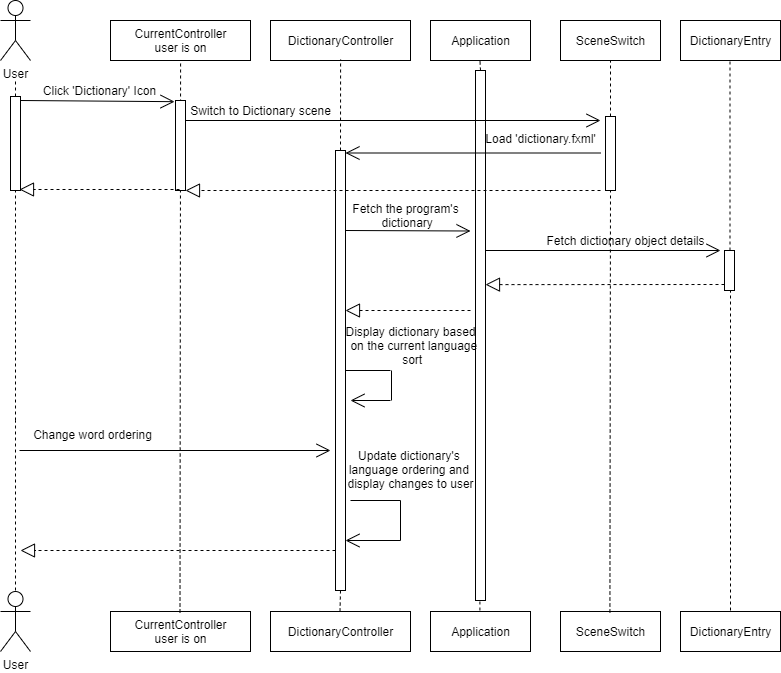

The diagram above was exported from draw.io. Its source (the exported page's mxGraphModel, read from the mxfile embedded in the PNG):
<mxGraphModel dx="2249" dy="745" grid="1" gridSize="10" guides="1" tooltips="1" connect="1" arrows="1" fold="1" page="1" pageScale="1" pageWidth="827" pageHeight="1169" math="0" shadow="0">
  <root>
    <mxCell id="0" />
    <mxCell id="1" parent="0" />
    <mxCell id="yqUC0qFjyxWzrSLe7v-T-5" value="Application" style="html=1;" parent="1" vertex="1">
      <mxGeometry x="120" y="120" width="100" height="40" as="geometry" />
    </mxCell>
    <mxCell id="yqUC0qFjyxWzrSLe7v-T-7" value="User" style="shape=umlActor;verticalLabelPosition=bottom;labelBackgroundColor=#ffffff;verticalAlign=top;html=1;" parent="1" vertex="1">
      <mxGeometry x="-310" y="691" width="30" height="60" as="geometry" />
    </mxCell>
    <mxCell id="yqUC0qFjyxWzrSLe7v-T-10" value="Application" style="html=1;" parent="1" vertex="1">
      <mxGeometry x="120" y="711" width="100" height="40" as="geometry" />
    </mxCell>
    <mxCell id="yqUC0qFjyxWzrSLe7v-T-12" value="SceneSwitch" style="html=1;" parent="1" vertex="1">
      <mxGeometry x="250" y="120" width="100" height="40" as="geometry" />
    </mxCell>
    <mxCell id="yqUC0qFjyxWzrSLe7v-T-13" value="SceneSwitch" style="html=1;" parent="1" vertex="1">
      <mxGeometry x="250" y="711" width="100" height="40" as="geometry" />
    </mxCell>
    <mxCell id="OBCLR_QphcS7tdi88aL6-14" value="" style="endArrow=classic;html=1;" parent="1" edge="1">
      <mxGeometry width="50" height="50" relative="1" as="geometry">
        <mxPoint x="170" y="230" as="sourcePoint" />
        <mxPoint x="170" y="230" as="targetPoint" />
      </mxGeometry>
    </mxCell>
    <mxCell id="OBCLR_QphcS7tdi88aL6-18" value="" style="endArrow=classic;html=1;" parent="1" edge="1">
      <mxGeometry width="50" height="50" relative="1" as="geometry">
        <mxPoint x="45" y="230" as="sourcePoint" />
        <mxPoint x="45" y="230" as="targetPoint" />
      </mxGeometry>
    </mxCell>
    <mxCell id="_wnejCQ74e9Fzrh7pKuL-14" value="DictionaryEntry" style="html=1;" parent="1" vertex="1">
      <mxGeometry x="370" y="120" width="100" height="40" as="geometry" />
    </mxCell>
    <mxCell id="_wnejCQ74e9Fzrh7pKuL-16" value="DictionaryEntry" style="html=1;" parent="1" vertex="1">
      <mxGeometry x="370" y="711" width="100" height="40" as="geometry" />
    </mxCell>
    <mxCell id="_wnejCQ74e9Fzrh7pKuL-25" value="" style="endArrow=none;dashed=1;html=1;exitX=0.5;exitY=0;exitDx=0;exitDy=0;" parent="1" source="_wnejCQ74e9Fzrh7pKuL-26" edge="1">
      <mxGeometry width="50" height="50" relative="1" as="geometry">
        <mxPoint x="169.40999999999985" y="710" as="sourcePoint" />
        <mxPoint x="169.40999999999985" y="159" as="targetPoint" />
      </mxGeometry>
    </mxCell>
    <mxCell id="_wnejCQ74e9Fzrh7pKuL-26" value="" style="html=1;points=[];perimeter=orthogonalPerimeter;" parent="1" vertex="1">
      <mxGeometry x="165" y="170" width="10" height="530" as="geometry" />
    </mxCell>
    <mxCell id="_wnejCQ74e9Fzrh7pKuL-27" value="" style="endArrow=none;dashed=1;html=1;exitX=0.5;exitY=0;exitDx=0;exitDy=0;" parent="1" target="_wnejCQ74e9Fzrh7pKuL-26" edge="1">
      <mxGeometry width="50" height="50" relative="1" as="geometry">
        <mxPoint x="169.40999999999985" y="709.9999999999998" as="sourcePoint" />
        <mxPoint x="169.40999999999985" y="159" as="targetPoint" />
      </mxGeometry>
    </mxCell>
    <mxCell id="_wnejCQ74e9Fzrh7pKuL-30" value="" style="endArrow=none;dashed=1;html=1;exitX=0.5;exitY=0;exitDx=0;exitDy=0;entryX=0.5;entryY=1;entryDx=0;entryDy=0;" parent="1" source="l15PrsONZF8rLVdhTiXE-15" target="yqUC0qFjyxWzrSLe7v-T-12" edge="1">
      <mxGeometry width="50" height="50" relative="1" as="geometry">
        <mxPoint x="299.40999999999985" y="712" as="sourcePoint" />
        <mxPoint x="299.40999999999985" y="220" as="targetPoint" />
      </mxGeometry>
    </mxCell>
    <mxCell id="kTU675rGr79A04hu-4bq-9" value="" style="endArrow=none;dashed=1;html=1;" parent="1" source="l15PrsONZF8rLVdhTiXE-24" edge="1">
      <mxGeometry width="50" height="50" relative="1" as="geometry">
        <mxPoint x="420" y="390" as="sourcePoint" />
        <mxPoint x="419.4999999999999" y="160" as="targetPoint" />
      </mxGeometry>
    </mxCell>
    <mxCell id="kTU675rGr79A04hu-4bq-28" value="" style="endArrow=none;dashed=1;html=1;" parent="1" edge="1">
      <mxGeometry width="50" height="50" relative="1" as="geometry">
        <mxPoint x="420" y="710" as="sourcePoint" />
        <mxPoint x="420" y="390" as="targetPoint" />
      </mxGeometry>
    </mxCell>
    <mxCell id="kTU675rGr79A04hu-4bq-38" value="User" style="shape=umlActor;verticalLabelPosition=bottom;labelBackgroundColor=#ffffff;verticalAlign=top;html=1;" parent="1" vertex="1">
      <mxGeometry x="-310" y="100" width="30" height="60" as="geometry" />
    </mxCell>
    <mxCell id="kTU675rGr79A04hu-4bq-44" value="DictionaryController" style="html=1;" parent="1" vertex="1">
      <mxGeometry x="-40" y="120" width="140" height="40" as="geometry" />
    </mxCell>
    <mxCell id="kTU675rGr79A04hu-4bq-46" value="DictionaryController" style="html=1;" parent="1" vertex="1">
      <mxGeometry x="-40" y="711" width="140" height="40" as="geometry" />
    </mxCell>
    <mxCell id="l15PrsONZF8rLVdhTiXE-4" value="CurrentController&lt;br&gt;user is on" style="html=1;" parent="1" vertex="1">
      <mxGeometry x="-200" y="120" width="140" height="40" as="geometry" />
    </mxCell>
    <mxCell id="l15PrsONZF8rLVdhTiXE-5" value="CurrentController&lt;br&gt;user is on" style="html=1;" parent="1" vertex="1">
      <mxGeometry x="-200" y="711" width="140" height="40" as="geometry" />
    </mxCell>
    <mxCell id="l15PrsONZF8rLVdhTiXE-6" value="" style="endArrow=none;dashed=1;html=1;exitX=0.5;exitY=0;exitDx=0;exitDy=0;entryX=0.5;entryY=1;entryDx=0;entryDy=0;" parent="1" source="l15PrsONZF8rLVdhTiXE-19" edge="1">
      <mxGeometry width="50" height="50" relative="1" as="geometry">
        <mxPoint x="29.49999999999983" y="711" as="sourcePoint" />
        <mxPoint x="30.089999999999975" y="159" as="targetPoint" />
      </mxGeometry>
    </mxCell>
    <mxCell id="l15PrsONZF8rLVdhTiXE-7" value="" style="endArrow=none;dashed=1;html=1;exitX=0.5;exitY=0;exitDx=0;exitDy=0;entryX=0.5;entryY=1;entryDx=0;entryDy=0;" parent="1" edge="1">
      <mxGeometry width="50" height="50" relative="1" as="geometry">
        <mxPoint x="-130.50000000000017" y="712" as="sourcePoint" />
        <mxPoint x="-129.91000000000003" y="160" as="targetPoint" />
      </mxGeometry>
    </mxCell>
    <mxCell id="l15PrsONZF8rLVdhTiXE-8" value="" style="endArrow=none;dashed=1;html=1;" parent="1" edge="1">
      <mxGeometry width="50" height="50" relative="1" as="geometry">
        <mxPoint x="-295" y="520" as="sourcePoint" />
        <mxPoint x="-295" y="180" as="targetPoint" />
      </mxGeometry>
    </mxCell>
    <mxCell id="l15PrsONZF8rLVdhTiXE-9" value="" style="endArrow=open;endFill=1;endSize=12;html=1;entryX=-0.1;entryY=0.013;entryDx=0;entryDy=0;entryPerimeter=0;" parent="1" target="l15PrsONZF8rLVdhTiXE-11" edge="1">
      <mxGeometry width="160" relative="1" as="geometry">
        <mxPoint x="-290" y="200" as="sourcePoint" />
        <mxPoint x="-130" y="200" as="targetPoint" />
      </mxGeometry>
    </mxCell>
    <mxCell id="l15PrsONZF8rLVdhTiXE-10" value="Click 'Dictionary' Icon" style="text;html=1;align=center;verticalAlign=middle;resizable=0;points=[];autosize=1;" parent="1" vertex="1">
      <mxGeometry x="-276" y="180" width="130" height="20" as="geometry" />
    </mxCell>
    <mxCell id="l15PrsONZF8rLVdhTiXE-11" value="" style="html=1;points=[];perimeter=orthogonalPerimeter;" parent="1" vertex="1">
      <mxGeometry x="-135" y="200" width="10" height="90" as="geometry" />
    </mxCell>
    <mxCell id="l15PrsONZF8rLVdhTiXE-12" value="" style="endArrow=open;endFill=1;endSize=12;html=1;" parent="1" edge="1">
      <mxGeometry width="160" relative="1" as="geometry">
        <mxPoint x="-125" y="220" as="sourcePoint" />
        <mxPoint x="290" y="220" as="targetPoint" />
      </mxGeometry>
    </mxCell>
    <mxCell id="l15PrsONZF8rLVdhTiXE-13" value="Switch to Dictionary scene" style="text;html=1;align=center;verticalAlign=middle;resizable=0;points=[];autosize=1;" parent="1" vertex="1">
      <mxGeometry x="-130" y="200" width="160" height="20" as="geometry" />
    </mxCell>
    <mxCell id="l15PrsONZF8rLVdhTiXE-15" value="" style="html=1;points=[];perimeter=orthogonalPerimeter;" parent="1" vertex="1">
      <mxGeometry x="295" y="216" width="10" height="74" as="geometry" />
    </mxCell>
    <mxCell id="l15PrsONZF8rLVdhTiXE-16" value="" style="endArrow=none;dashed=1;html=1;exitX=0.5;exitY=0;exitDx=0;exitDy=0;entryX=0.5;entryY=1;entryDx=0;entryDy=0;" parent="1" target="l15PrsONZF8rLVdhTiXE-15" edge="1">
      <mxGeometry width="50" height="50" relative="1" as="geometry">
        <mxPoint x="299.40999999999985" y="712" as="sourcePoint" />
        <mxPoint x="300" y="160" as="targetPoint" />
      </mxGeometry>
    </mxCell>
    <mxCell id="l15PrsONZF8rLVdhTiXE-18" value="" style="endArrow=block;dashed=1;endFill=0;endSize=12;html=1;" parent="1" edge="1">
      <mxGeometry width="160" relative="1" as="geometry">
        <mxPoint x="-131" y="289" as="sourcePoint" />
        <mxPoint x="-291" y="289" as="targetPoint" />
      </mxGeometry>
    </mxCell>
    <mxCell id="l15PrsONZF8rLVdhTiXE-19" value="" style="html=1;points=[];perimeter=orthogonalPerimeter;" parent="1" vertex="1">
      <mxGeometry x="25" y="250" width="10" height="440" as="geometry" />
    </mxCell>
    <mxCell id="l15PrsONZF8rLVdhTiXE-20" value="" style="endArrow=none;dashed=1;html=1;exitX=0.5;exitY=0;exitDx=0;exitDy=0;entryX=0.5;entryY=1;entryDx=0;entryDy=0;" parent="1" target="l15PrsONZF8rLVdhTiXE-19" edge="1">
      <mxGeometry width="50" height="50" relative="1" as="geometry">
        <mxPoint x="29.5" y="711" as="sourcePoint" />
        <mxPoint x="30.090000000000146" y="159" as="targetPoint" />
      </mxGeometry>
    </mxCell>
    <mxCell id="l15PrsONZF8rLVdhTiXE-21" value="" style="endArrow=open;endFill=1;endSize=12;html=1;" parent="1" edge="1">
      <mxGeometry width="160" relative="1" as="geometry">
        <mxPoint x="35" y="330" as="sourcePoint" />
        <mxPoint x="160" y="330.5" as="targetPoint" />
      </mxGeometry>
    </mxCell>
    <mxCell id="l15PrsONZF8rLVdhTiXE-22" value="Fetch the program's&lt;br&gt;&amp;nbsp;dictionary" style="text;html=1;align=center;verticalAlign=middle;resizable=0;points=[];autosize=1;" parent="1" vertex="1">
      <mxGeometry x="35" y="300" width="120" height="30" as="geometry" />
    </mxCell>
    <mxCell id="l15PrsONZF8rLVdhTiXE-23" value="" style="endArrow=open;endFill=1;endSize=12;html=1;" parent="1" edge="1">
      <mxGeometry width="160" relative="1" as="geometry">
        <mxPoint x="175" y="350" as="sourcePoint" />
        <mxPoint x="410" y="350" as="targetPoint" />
      </mxGeometry>
    </mxCell>
    <mxCell id="l15PrsONZF8rLVdhTiXE-25" value="" style="endArrow=block;dashed=1;endFill=0;endSize=12;html=1;entryX=1;entryY=0.404;entryDx=0;entryDy=0;entryPerimeter=0;" parent="1" target="_wnejCQ74e9Fzrh7pKuL-26" edge="1">
      <mxGeometry width="160" relative="1" as="geometry">
        <mxPoint x="420" y="384" as="sourcePoint" />
        <mxPoint x="40" y="359" as="targetPoint" />
      </mxGeometry>
    </mxCell>
    <mxCell id="l15PrsONZF8rLVdhTiXE-26" value="" style="endArrow=block;dashed=1;endFill=0;endSize=12;html=1;" parent="1" edge="1">
      <mxGeometry width="160" relative="1" as="geometry">
        <mxPoint x="160" y="410" as="sourcePoint" />
        <mxPoint x="35" y="410" as="targetPoint" />
      </mxGeometry>
    </mxCell>
    <mxCell id="l15PrsONZF8rLVdhTiXE-27" value="" style="endArrow=open;endFill=1;endSize=12;html=1;" parent="1" edge="1">
      <mxGeometry width="160" relative="1" as="geometry">
        <mxPoint x="80" y="500" as="sourcePoint" />
        <mxPoint x="40" y="500" as="targetPoint" />
      </mxGeometry>
    </mxCell>
    <mxCell id="l15PrsONZF8rLVdhTiXE-28" value="" style="endArrow=none;html=1;" parent="1" edge="1">
      <mxGeometry width="50" height="50" relative="1" as="geometry">
        <mxPoint x="35" y="470" as="sourcePoint" />
        <mxPoint x="80" y="470" as="targetPoint" />
      </mxGeometry>
    </mxCell>
    <mxCell id="l15PrsONZF8rLVdhTiXE-29" value="" style="endArrow=none;html=1;" parent="1" edge="1">
      <mxGeometry width="50" height="50" relative="1" as="geometry">
        <mxPoint x="81" y="500" as="sourcePoint" />
        <mxPoint x="81" y="470" as="targetPoint" />
      </mxGeometry>
    </mxCell>
    <mxCell id="l15PrsONZF8rLVdhTiXE-30" value="Display dictionary based&lt;br&gt;&amp;nbsp; on the current language&lt;br&gt;&amp;nbsp;sort" style="text;html=1;align=center;verticalAlign=middle;resizable=0;points=[];autosize=1;" parent="1" vertex="1">
      <mxGeometry x="25" y="420" width="150" height="50" as="geometry" />
    </mxCell>
    <mxCell id="l15PrsONZF8rLVdhTiXE-31" value="Fetch dictionary object details" style="text;html=1;align=center;verticalAlign=middle;resizable=0;points=[];autosize=1;" parent="1" vertex="1">
      <mxGeometry x="230" y="330" width="170" height="20" as="geometry" />
    </mxCell>
    <mxCell id="s0fHJa3kXmGkwzGpjZHl-1" value="" style="html=1;points=[];perimeter=orthogonalPerimeter;" parent="1" vertex="1">
      <mxGeometry x="-300" y="196" width="10" height="94" as="geometry" />
    </mxCell>
    <mxCell id="GkJw84V_zyU4ztA8-13Y-2" value="" style="endArrow=open;endFill=1;endSize=12;html=1;" parent="1" edge="1">
      <mxGeometry width="160" relative="1" as="geometry">
        <mxPoint x="290" y="252.5" as="sourcePoint" />
        <mxPoint x="35" y="252.5" as="targetPoint" />
      </mxGeometry>
    </mxCell>
    <mxCell id="GkJw84V_zyU4ztA8-13Y-3" value="Load 'dictionary.fxml'" style="text;html=1;align=center;verticalAlign=middle;resizable=0;points=[];autosize=1;" parent="1" vertex="1">
      <mxGeometry x="165" y="228" width="130" height="20" as="geometry" />
    </mxCell>
    <mxCell id="GkJw84V_zyU4ztA8-13Y-6" value="" style="endArrow=block;dashed=1;endFill=0;endSize=12;html=1;" parent="1" edge="1">
      <mxGeometry width="160" relative="1" as="geometry">
        <mxPoint x="290" y="290" as="sourcePoint" />
        <mxPoint x="-125" y="290" as="targetPoint" />
      </mxGeometry>
    </mxCell>
    <mxCell id="l15PrsONZF8rLVdhTiXE-24" value="" style="html=1;points=[];perimeter=orthogonalPerimeter;" parent="1" vertex="1">
      <mxGeometry x="414" y="350" width="10" height="40" as="geometry" />
    </mxCell>
    <mxCell id="GkJw84V_zyU4ztA8-13Y-9" value="" style="endArrow=none;dashed=1;html=1;" parent="1" target="l15PrsONZF8rLVdhTiXE-24" edge="1">
      <mxGeometry width="50" height="50" relative="1" as="geometry">
        <mxPoint x="420" y="390" as="sourcePoint" />
        <mxPoint x="419.5" y="160" as="targetPoint" />
      </mxGeometry>
    </mxCell>
    <mxCell id="GkJw84V_zyU4ztA8-13Y-14" value="" style="endArrow=none;dashed=1;html=1;" parent="1" edge="1">
      <mxGeometry width="50" height="50" relative="1" as="geometry">
        <mxPoint x="-295" y="690" as="sourcePoint" />
        <mxPoint x="-295" y="520" as="targetPoint" />
      </mxGeometry>
    </mxCell>
    <mxCell id="GkJw84V_zyU4ztA8-13Y-19" value="" style="endArrow=open;endFill=1;endSize=12;html=1;" parent="1" edge="1">
      <mxGeometry width="160" relative="1" as="geometry">
        <mxPoint x="-291" y="550" as="sourcePoint" />
        <mxPoint x="20" y="550" as="targetPoint" />
      </mxGeometry>
    </mxCell>
    <mxCell id="GkJw84V_zyU4ztA8-13Y-20" value="Change word ordering" style="text;html=1;align=center;verticalAlign=middle;resizable=0;points=[];autosize=1;" parent="1" vertex="1">
      <mxGeometry x="-283" y="524" width="130" height="20" as="geometry" />
    </mxCell>
    <mxCell id="GkJw84V_zyU4ztA8-13Y-21" value="" style="endArrow=open;endFill=1;endSize=12;html=1;" parent="1" edge="1">
      <mxGeometry width="160" relative="1" as="geometry">
        <mxPoint x="90" y="640" as="sourcePoint" />
        <mxPoint x="35" y="640" as="targetPoint" />
      </mxGeometry>
    </mxCell>
    <mxCell id="GkJw84V_zyU4ztA8-13Y-22" value="" style="endArrow=none;html=1;" parent="1" edge="1">
      <mxGeometry width="50" height="50" relative="1" as="geometry">
        <mxPoint x="90" y="640" as="sourcePoint" />
        <mxPoint x="90" y="600" as="targetPoint" />
      </mxGeometry>
    </mxCell>
    <mxCell id="GkJw84V_zyU4ztA8-13Y-23" value="" style="endArrow=none;html=1;" parent="1" edge="1">
      <mxGeometry width="50" height="50" relative="1" as="geometry">
        <mxPoint x="40" y="600" as="sourcePoint" />
        <mxPoint x="90" y="600" as="targetPoint" />
      </mxGeometry>
    </mxCell>
    <mxCell id="GkJw84V_zyU4ztA8-13Y-24" value="Update dictionary's&amp;nbsp;&lt;br&gt;language ordering and&amp;nbsp;&lt;br&gt;display changes to user" style="text;html=1;align=center;verticalAlign=middle;resizable=0;points=[];autosize=1;" parent="1" vertex="1">
      <mxGeometry x="30" y="544" width="140" height="50" as="geometry" />
    </mxCell>
    <mxCell id="GkJw84V_zyU4ztA8-13Y-25" value="" style="endArrow=block;dashed=1;endFill=0;endSize=12;html=1;" parent="1" edge="1">
      <mxGeometry width="160" relative="1" as="geometry">
        <mxPoint x="25" y="650" as="sourcePoint" />
        <mxPoint x="-290" y="650" as="targetPoint" />
      </mxGeometry>
    </mxCell>
  </root>
</mxGraphModel>